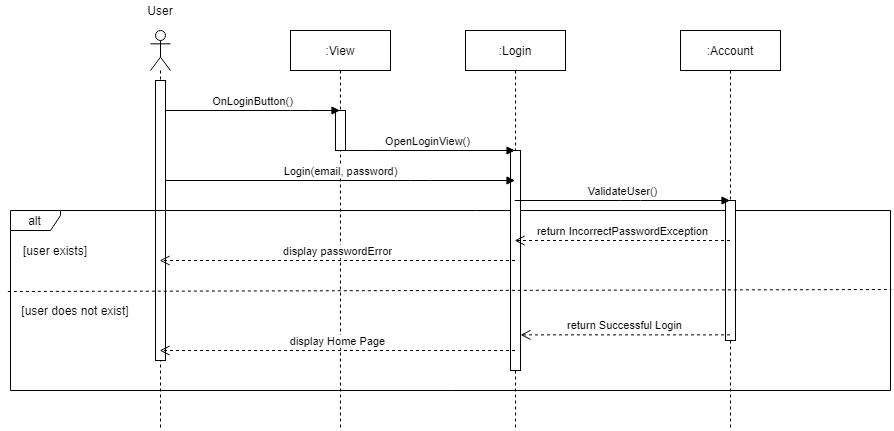

The diagram above was exported from draw.io. Its source (the exported page's mxGraphModel, read from the mxfile embedded in the PNG):
<mxGraphModel dx="1157" dy="643" grid="1" gridSize="10" guides="1" tooltips="1" connect="1" arrows="1" fold="1" page="1" pageScale="1" pageWidth="850" pageHeight="1100" math="0" shadow="0">
  <root>
    <mxCell id="0" />
    <mxCell id="1" parent="0" />
    <mxCell id="b-s9Pgph0a6Ch7ASFv3T-63" value="" style="shape=umlLifeline;participant=umlActor;perimeter=lifelinePerimeter;whiteSpace=wrap;html=1;container=1;collapsible=0;recursiveResize=0;verticalAlign=top;spacingTop=36;outlineConnect=0;" vertex="1" parent="1">
      <mxGeometry x="150" y="120" width="20" height="400" as="geometry" />
    </mxCell>
    <mxCell id="b-s9Pgph0a6Ch7ASFv3T-65" value="" style="html=1;points=[];perimeter=orthogonalPerimeter;" vertex="1" parent="b-s9Pgph0a6Ch7ASFv3T-63">
      <mxGeometry x="5" y="50" width="10" height="280" as="geometry" />
    </mxCell>
    <mxCell id="b-s9Pgph0a6Ch7ASFv3T-64" value="User" style="text;html=1;strokeColor=none;fillColor=none;align=center;verticalAlign=middle;whiteSpace=wrap;rounded=0;" vertex="1" parent="1">
      <mxGeometry x="140" y="90" width="40" height="20" as="geometry" />
    </mxCell>
    <mxCell id="b-s9Pgph0a6Ch7ASFv3T-66" value=":View" style="shape=umlLifeline;perimeter=lifelinePerimeter;whiteSpace=wrap;html=1;container=1;collapsible=0;recursiveResize=0;outlineConnect=0;" vertex="1" parent="1">
      <mxGeometry x="290" y="120" width="100" height="400" as="geometry" />
    </mxCell>
    <mxCell id="b-s9Pgph0a6Ch7ASFv3T-71" value="" style="html=1;points=[];perimeter=orthogonalPerimeter;" vertex="1" parent="b-s9Pgph0a6Ch7ASFv3T-66">
      <mxGeometry x="45" y="80" width="10" height="40" as="geometry" />
    </mxCell>
    <mxCell id="b-s9Pgph0a6Ch7ASFv3T-69" value="alt" style="shape=umlFrame;whiteSpace=wrap;html=1;width=50;height=20;" vertex="1" parent="1">
      <mxGeometry x="10" y="300" width="880" height="180" as="geometry" />
    </mxCell>
    <mxCell id="b-s9Pgph0a6Ch7ASFv3T-70" value="OnLoginButton()" style="html=1;verticalAlign=bottom;endArrow=block;" edge="1" parent="1" source="b-s9Pgph0a6Ch7ASFv3T-65" target="b-s9Pgph0a6Ch7ASFv3T-66">
      <mxGeometry width="80" relative="1" as="geometry">
        <mxPoint x="200" y="200" as="sourcePoint" />
        <mxPoint x="280" y="200" as="targetPoint" />
        <Array as="points">
          <mxPoint x="300" y="200" />
        </Array>
      </mxGeometry>
    </mxCell>
    <mxCell id="b-s9Pgph0a6Ch7ASFv3T-72" value=":Account" style="shape=umlLifeline;perimeter=lifelinePerimeter;whiteSpace=wrap;html=1;container=1;collapsible=0;recursiveResize=0;outlineConnect=0;" vertex="1" parent="1">
      <mxGeometry x="680" y="120" width="100" height="400" as="geometry" />
    </mxCell>
    <mxCell id="b-s9Pgph0a6Ch7ASFv3T-73" value="" style="html=1;points=[];perimeter=orthogonalPerimeter;" vertex="1" parent="b-s9Pgph0a6Ch7ASFv3T-72">
      <mxGeometry x="45" y="170" width="10" height="140" as="geometry" />
    </mxCell>
    <mxCell id="b-s9Pgph0a6Ch7ASFv3T-74" value=":Login" style="shape=umlLifeline;perimeter=lifelinePerimeter;whiteSpace=wrap;html=1;container=1;collapsible=0;recursiveResize=0;outlineConnect=0;" vertex="1" parent="1">
      <mxGeometry x="465" y="120" width="100" height="400" as="geometry" />
    </mxCell>
    <mxCell id="b-s9Pgph0a6Ch7ASFv3T-75" value="" style="html=1;points=[];perimeter=orthogonalPerimeter;" vertex="1" parent="b-s9Pgph0a6Ch7ASFv3T-74">
      <mxGeometry x="45" y="120" width="10" height="220" as="geometry" />
    </mxCell>
    <mxCell id="b-s9Pgph0a6Ch7ASFv3T-76" value="OpenLoginView()" style="html=1;verticalAlign=bottom;endArrow=block;" edge="1" parent="1" source="b-s9Pgph0a6Ch7ASFv3T-66" target="b-s9Pgph0a6Ch7ASFv3T-74">
      <mxGeometry width="80" relative="1" as="geometry">
        <mxPoint x="370" y="260" as="sourcePoint" />
        <mxPoint x="450" y="260" as="targetPoint" />
        <Array as="points">
          <mxPoint x="380" y="240" />
        </Array>
      </mxGeometry>
    </mxCell>
    <mxCell id="b-s9Pgph0a6Ch7ASFv3T-77" value="Login(email, password)" style="html=1;verticalAlign=bottom;endArrow=block;" edge="1" parent="1" source="b-s9Pgph0a6Ch7ASFv3T-65" target="b-s9Pgph0a6Ch7ASFv3T-74">
      <mxGeometry width="80" relative="1" as="geometry">
        <mxPoint x="200" y="269.5" as="sourcePoint" />
        <mxPoint x="280" y="269.5" as="targetPoint" />
        <Array as="points">
          <mxPoint x="420" y="270" />
        </Array>
      </mxGeometry>
    </mxCell>
    <mxCell id="b-s9Pgph0a6Ch7ASFv3T-78" value="ValidateUser()" style="html=1;verticalAlign=bottom;endArrow=block;" edge="1" parent="1" source="b-s9Pgph0a6Ch7ASFv3T-74" target="b-s9Pgph0a6Ch7ASFv3T-72">
      <mxGeometry width="80" relative="1" as="geometry">
        <mxPoint x="530" y="290" as="sourcePoint" />
        <mxPoint x="610" y="290" as="targetPoint" />
        <Array as="points">
          <mxPoint x="630" y="290" />
        </Array>
      </mxGeometry>
    </mxCell>
    <mxCell id="b-s9Pgph0a6Ch7ASFv3T-79" value="return Successful Login" style="html=1;verticalAlign=bottom;endArrow=open;dashed=1;endSize=8;entryX=1;entryY=0.838;entryDx=0;entryDy=0;entryPerimeter=0;" edge="1" parent="1" source="b-s9Pgph0a6Ch7ASFv3T-72" target="b-s9Pgph0a6Ch7ASFv3T-75">
      <mxGeometry relative="1" as="geometry">
        <mxPoint x="660" y="380" as="sourcePoint" />
        <mxPoint x="580" y="380" as="targetPoint" />
      </mxGeometry>
    </mxCell>
    <mxCell id="b-s9Pgph0a6Ch7ASFv3T-80" value="return IncorrectPasswordException" style="html=1;verticalAlign=bottom;endArrow=open;dashed=1;endSize=8;" edge="1" parent="1" source="b-s9Pgph0a6Ch7ASFv3T-72" target="b-s9Pgph0a6Ch7ASFv3T-74">
      <mxGeometry relative="1" as="geometry">
        <mxPoint x="620" y="330" as="sourcePoint" />
        <mxPoint x="540" y="330" as="targetPoint" />
        <Array as="points">
          <mxPoint x="660" y="330" />
        </Array>
      </mxGeometry>
    </mxCell>
    <mxCell id="b-s9Pgph0a6Ch7ASFv3T-81" value="display passwordError" style="html=1;verticalAlign=bottom;endArrow=open;dashed=1;endSize=8;" edge="1" parent="1" source="b-s9Pgph0a6Ch7ASFv3T-74" target="b-s9Pgph0a6Ch7ASFv3T-63">
      <mxGeometry relative="1" as="geometry">
        <mxPoint x="460" y="350" as="sourcePoint" />
        <mxPoint x="380" y="350" as="targetPoint" />
        <Array as="points">
          <mxPoint x="450" y="350" />
        </Array>
      </mxGeometry>
    </mxCell>
    <mxCell id="b-s9Pgph0a6Ch7ASFv3T-83" value="" style="endArrow=none;dashed=1;html=1;entryX=1.001;entryY=0.439;entryDx=0;entryDy=0;entryPerimeter=0;exitX=-0.003;exitY=0.45;exitDx=0;exitDy=0;exitPerimeter=0;" edge="1" parent="1" source="b-s9Pgph0a6Ch7ASFv3T-69" target="b-s9Pgph0a6Ch7ASFv3T-69">
      <mxGeometry width="50" height="50" relative="1" as="geometry">
        <mxPoint x="430" y="560" as="sourcePoint" />
        <mxPoint x="480" y="510" as="targetPoint" />
      </mxGeometry>
    </mxCell>
    <mxCell id="b-s9Pgph0a6Ch7ASFv3T-85" value="display Home Page" style="html=1;verticalAlign=bottom;endArrow=open;dashed=1;endSize=8;" edge="1" parent="1" source="b-s9Pgph0a6Ch7ASFv3T-74" target="b-s9Pgph0a6Ch7ASFv3T-63">
      <mxGeometry relative="1" as="geometry">
        <mxPoint x="450" y="450" as="sourcePoint" />
        <mxPoint x="370" y="450" as="targetPoint" />
        <Array as="points">
          <mxPoint x="420" y="440" />
        </Array>
      </mxGeometry>
    </mxCell>
    <mxCell id="b-s9Pgph0a6Ch7ASFv3T-86" value="[user exists]" style="text;html=1;strokeColor=none;fillColor=none;align=center;verticalAlign=middle;whiteSpace=wrap;rounded=0;" vertex="1" parent="1">
      <mxGeometry y="330" width="110" height="20" as="geometry" />
    </mxCell>
    <mxCell id="b-s9Pgph0a6Ch7ASFv3T-87" value="[user does not exist]" style="text;html=1;strokeColor=none;fillColor=none;align=center;verticalAlign=middle;whiteSpace=wrap;rounded=0;" vertex="1" parent="1">
      <mxGeometry x="10" y="390" width="130" height="20" as="geometry" />
    </mxCell>
  </root>
</mxGraphModel>